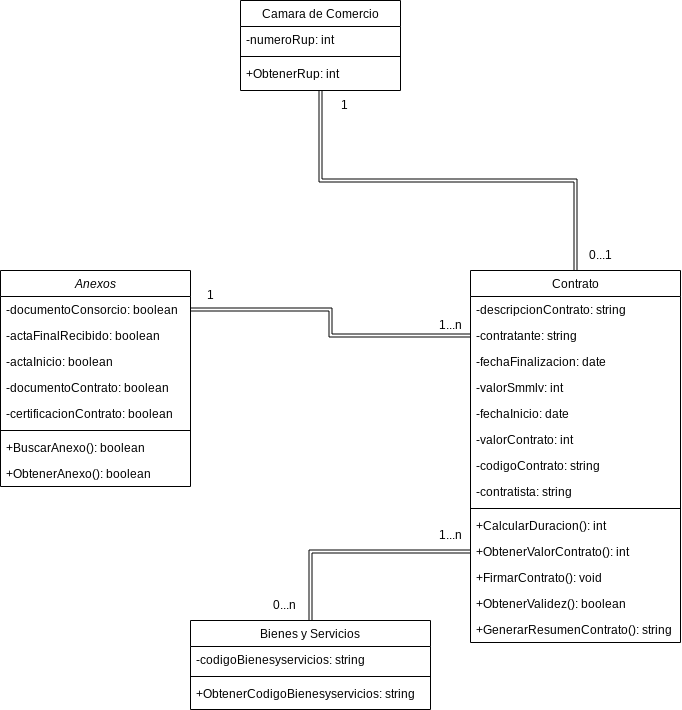

The diagram above was exported from draw.io. Its source (the exported page's mxGraphModel, read from the mxfile embedded in the PNG):
<mxGraphModel dx="1412" dy="1737" grid="1" gridSize="10" guides="1" tooltips="1" connect="1" arrows="1" fold="1" page="1" pageScale="1" pageWidth="827" pageHeight="1169" math="0" shadow="0">
  <root>
    <mxCell id="WIyWlLk6GJQsqaUBKTNV-0" />
    <mxCell id="WIyWlLk6GJQsqaUBKTNV-1" parent="WIyWlLk6GJQsqaUBKTNV-0" />
    <mxCell id="zkfFHV4jXpPFQw0GAbJ--0" value="Anexos" style="swimlane;fontStyle=2;align=center;verticalAlign=top;childLayout=stackLayout;horizontal=1;startSize=26;horizontalStack=0;resizeParent=1;resizeLast=0;collapsible=1;marginBottom=0;rounded=0;shadow=0;strokeWidth=1;" parent="WIyWlLk6GJQsqaUBKTNV-1" vertex="1">
      <mxGeometry x="130" y="-120" width="190" height="216" as="geometry">
        <mxRectangle x="230" y="140" width="160" height="26" as="alternateBounds" />
      </mxGeometry>
    </mxCell>
    <mxCell id="zkfFHV4jXpPFQw0GAbJ--1" value="-documentoConsorcio: boolean" style="text;align=left;verticalAlign=top;spacingLeft=4;spacingRight=4;overflow=hidden;rotatable=0;points=[[0,0.5],[1,0.5]];portConstraint=eastwest;" parent="zkfFHV4jXpPFQw0GAbJ--0" vertex="1">
      <mxGeometry y="26" width="190" height="26" as="geometry" />
    </mxCell>
    <mxCell id="zkfFHV4jXpPFQw0GAbJ--2" value="-actaFinalRecibido: boolean" style="text;align=left;verticalAlign=top;spacingLeft=4;spacingRight=4;overflow=hidden;rotatable=0;points=[[0,0.5],[1,0.5]];portConstraint=eastwest;rounded=0;shadow=0;html=0;" parent="zkfFHV4jXpPFQw0GAbJ--0" vertex="1">
      <mxGeometry y="52" width="190" height="26" as="geometry" />
    </mxCell>
    <mxCell id="zkfFHV4jXpPFQw0GAbJ--3" value="-actaInicio: boolean" style="text;align=left;verticalAlign=top;spacingLeft=4;spacingRight=4;overflow=hidden;rotatable=0;points=[[0,0.5],[1,0.5]];portConstraint=eastwest;rounded=0;shadow=0;html=0;" parent="zkfFHV4jXpPFQw0GAbJ--0" vertex="1">
      <mxGeometry y="78" width="190" height="26" as="geometry" />
    </mxCell>
    <mxCell id="9Kigvel79vfBoH4kLth1-8" value="-documentoContrato: boolean" style="text;align=left;verticalAlign=top;spacingLeft=4;spacingRight=4;overflow=hidden;rotatable=0;points=[[0,0.5],[1,0.5]];portConstraint=eastwest;rounded=0;shadow=0;html=0;" parent="zkfFHV4jXpPFQw0GAbJ--0" vertex="1">
      <mxGeometry y="104" width="190" height="26" as="geometry" />
    </mxCell>
    <mxCell id="9Kigvel79vfBoH4kLth1-9" value="-certificacionContrato: boolean" style="text;align=left;verticalAlign=top;spacingLeft=4;spacingRight=4;overflow=hidden;rotatable=0;points=[[0,0.5],[1,0.5]];portConstraint=eastwest;rounded=0;shadow=0;html=0;" parent="zkfFHV4jXpPFQw0GAbJ--0" vertex="1">
      <mxGeometry y="130" width="190" height="26" as="geometry" />
    </mxCell>
    <mxCell id="zkfFHV4jXpPFQw0GAbJ--4" value="" style="line;html=1;strokeWidth=1;align=left;verticalAlign=middle;spacingTop=-1;spacingLeft=3;spacingRight=3;rotatable=0;labelPosition=right;points=[];portConstraint=eastwest;" parent="zkfFHV4jXpPFQw0GAbJ--0" vertex="1">
      <mxGeometry y="156" width="190" height="8" as="geometry" />
    </mxCell>
    <mxCell id="9Kigvel79vfBoH4kLth1-11" value="+BuscarAnexo(): boolean" style="text;align=left;verticalAlign=top;spacingLeft=4;spacingRight=4;overflow=hidden;rotatable=0;points=[[0,0.5],[1,0.5]];portConstraint=eastwest;" parent="zkfFHV4jXpPFQw0GAbJ--0" vertex="1">
      <mxGeometry y="164" width="190" height="26" as="geometry" />
    </mxCell>
    <mxCell id="9Kigvel79vfBoH4kLth1-12" value="+ObtenerAnexo(): boolean" style="text;align=left;verticalAlign=top;spacingLeft=4;spacingRight=4;overflow=hidden;rotatable=0;points=[[0,0.5],[1,0.5]];portConstraint=eastwest;" parent="zkfFHV4jXpPFQw0GAbJ--0" vertex="1">
      <mxGeometry y="190" width="190" height="26" as="geometry" />
    </mxCell>
    <mxCell id="zkfFHV4jXpPFQw0GAbJ--6" value="Bienes y Servicios" style="swimlane;fontStyle=0;align=center;verticalAlign=top;childLayout=stackLayout;horizontal=1;startSize=26;horizontalStack=0;resizeParent=1;resizeLast=0;collapsible=1;marginBottom=0;rounded=0;shadow=0;strokeWidth=1;" parent="WIyWlLk6GJQsqaUBKTNV-1" vertex="1">
      <mxGeometry x="320" y="230" width="240" height="89" as="geometry">
        <mxRectangle x="130" y="380" width="160" height="26" as="alternateBounds" />
      </mxGeometry>
    </mxCell>
    <mxCell id="2k2JGOp9ZT6Nmr37k3ZF-0" value="-codigoBienesyservicios: string" style="text;align=left;verticalAlign=top;spacingLeft=4;spacingRight=4;overflow=hidden;rotatable=0;points=[[0,0.5],[1,0.5]];portConstraint=eastwest;" vertex="1" parent="zkfFHV4jXpPFQw0GAbJ--6">
      <mxGeometry y="26" width="240" height="26" as="geometry" />
    </mxCell>
    <mxCell id="zkfFHV4jXpPFQw0GAbJ--9" value="" style="line;html=1;strokeWidth=1;align=left;verticalAlign=middle;spacingTop=-1;spacingLeft=3;spacingRight=3;rotatable=0;labelPosition=right;points=[];portConstraint=eastwest;" parent="zkfFHV4jXpPFQw0GAbJ--6" vertex="1">
      <mxGeometry y="52" width="240" height="8" as="geometry" />
    </mxCell>
    <mxCell id="2k2JGOp9ZT6Nmr37k3ZF-3" value="+ObtenerCodigoBienesyservicios: string" style="text;align=left;verticalAlign=top;spacingLeft=4;spacingRight=4;overflow=hidden;rotatable=0;points=[[0,0.5],[1,0.5]];portConstraint=eastwest;" vertex="1" parent="zkfFHV4jXpPFQw0GAbJ--6">
      <mxGeometry y="60" width="240" height="26" as="geometry" />
    </mxCell>
    <mxCell id="9Kigvel79vfBoH4kLth1-19" style="edgeStyle=orthogonalEdgeStyle;rounded=0;orthogonalLoop=1;jettySize=auto;html=1;exitX=0.5;exitY=0;exitDx=0;exitDy=0;shape=link;width=3;strokeColor=default;entryX=0.5;entryY=1;entryDx=0;entryDy=0;" edge="1" parent="WIyWlLk6GJQsqaUBKTNV-1" source="zkfFHV4jXpPFQw0GAbJ--17" target="9Kigvel79vfBoH4kLth1-15">
      <mxGeometry relative="1" as="geometry">
        <mxPoint x="590" y="-430" as="targetPoint" />
      </mxGeometry>
    </mxCell>
    <mxCell id="zkfFHV4jXpPFQw0GAbJ--17" value="Contrato" style="swimlane;fontStyle=0;align=center;verticalAlign=top;childLayout=stackLayout;horizontal=1;startSize=26;horizontalStack=0;resizeParent=1;resizeLast=0;collapsible=1;marginBottom=0;rounded=0;shadow=0;strokeWidth=1;" parent="WIyWlLk6GJQsqaUBKTNV-1" vertex="1">
      <mxGeometry x="600" y="-120" width="210" height="372" as="geometry">
        <mxRectangle x="550" y="140" width="160" height="26" as="alternateBounds" />
      </mxGeometry>
    </mxCell>
    <mxCell id="zkfFHV4jXpPFQw0GAbJ--18" value="-descripcionContrato: string" style="text;align=left;verticalAlign=top;spacingLeft=4;spacingRight=4;overflow=hidden;rotatable=0;points=[[0,0.5],[1,0.5]];portConstraint=eastwest;" parent="zkfFHV4jXpPFQw0GAbJ--17" vertex="1">
      <mxGeometry y="26" width="210" height="26" as="geometry" />
    </mxCell>
    <mxCell id="zkfFHV4jXpPFQw0GAbJ--19" value="-contratante: string" style="text;align=left;verticalAlign=top;spacingLeft=4;spacingRight=4;overflow=hidden;rotatable=0;points=[[0,0.5],[1,0.5]];portConstraint=eastwest;rounded=0;shadow=0;html=0;" parent="zkfFHV4jXpPFQw0GAbJ--17" vertex="1">
      <mxGeometry y="52" width="210" height="26" as="geometry" />
    </mxCell>
    <mxCell id="zkfFHV4jXpPFQw0GAbJ--20" value="-fechaFinalizacion: date" style="text;align=left;verticalAlign=top;spacingLeft=4;spacingRight=4;overflow=hidden;rotatable=0;points=[[0,0.5],[1,0.5]];portConstraint=eastwest;rounded=0;shadow=0;html=0;" parent="zkfFHV4jXpPFQw0GAbJ--17" vertex="1">
      <mxGeometry y="78" width="210" height="26" as="geometry" />
    </mxCell>
    <mxCell id="zkfFHV4jXpPFQw0GAbJ--21" value="-valorSmmlv: int" style="text;align=left;verticalAlign=top;spacingLeft=4;spacingRight=4;overflow=hidden;rotatable=0;points=[[0,0.5],[1,0.5]];portConstraint=eastwest;rounded=0;shadow=0;html=0;" parent="zkfFHV4jXpPFQw0GAbJ--17" vertex="1">
      <mxGeometry y="104" width="210" height="26" as="geometry" />
    </mxCell>
    <mxCell id="zkfFHV4jXpPFQw0GAbJ--22" value="-fechaInicio: date" style="text;align=left;verticalAlign=top;spacingLeft=4;spacingRight=4;overflow=hidden;rotatable=0;points=[[0,0.5],[1,0.5]];portConstraint=eastwest;rounded=0;shadow=0;html=0;" parent="zkfFHV4jXpPFQw0GAbJ--17" vertex="1">
      <mxGeometry y="130" width="210" height="26" as="geometry" />
    </mxCell>
    <mxCell id="9Kigvel79vfBoH4kLth1-1" value="-valorContrato: int" style="text;align=left;verticalAlign=top;spacingLeft=4;spacingRight=4;overflow=hidden;rotatable=0;points=[[0,0.5],[1,0.5]];portConstraint=eastwest;rounded=0;shadow=0;html=0;" parent="zkfFHV4jXpPFQw0GAbJ--17" vertex="1">
      <mxGeometry y="156" width="210" height="26" as="geometry" />
    </mxCell>
    <mxCell id="9Kigvel79vfBoH4kLth1-2" value="-codigoContrato: string" style="text;align=left;verticalAlign=top;spacingLeft=4;spacingRight=4;overflow=hidden;rotatable=0;points=[[0,0.5],[1,0.5]];portConstraint=eastwest;rounded=0;shadow=0;html=0;" parent="zkfFHV4jXpPFQw0GAbJ--17" vertex="1">
      <mxGeometry y="182" width="210" height="26" as="geometry" />
    </mxCell>
    <mxCell id="9Kigvel79vfBoH4kLth1-3" value="-contratista: string" style="text;align=left;verticalAlign=top;spacingLeft=4;spacingRight=4;overflow=hidden;rotatable=0;points=[[0,0.5],[1,0.5]];portConstraint=eastwest;rounded=0;shadow=0;html=0;" parent="zkfFHV4jXpPFQw0GAbJ--17" vertex="1">
      <mxGeometry y="208" width="210" height="26" as="geometry" />
    </mxCell>
    <mxCell id="zkfFHV4jXpPFQw0GAbJ--23" value="" style="line;html=1;strokeWidth=1;align=left;verticalAlign=middle;spacingTop=-1;spacingLeft=3;spacingRight=3;rotatable=0;labelPosition=right;points=[];portConstraint=eastwest;" parent="zkfFHV4jXpPFQw0GAbJ--17" vertex="1">
      <mxGeometry y="234" width="210" height="8" as="geometry" />
    </mxCell>
    <mxCell id="zkfFHV4jXpPFQw0GAbJ--24" value="+CalcularDuracion(): int" style="text;align=left;verticalAlign=top;spacingLeft=4;spacingRight=4;overflow=hidden;rotatable=0;points=[[0,0.5],[1,0.5]];portConstraint=eastwest;" parent="zkfFHV4jXpPFQw0GAbJ--17" vertex="1">
      <mxGeometry y="242" width="210" height="26" as="geometry" />
    </mxCell>
    <mxCell id="zkfFHV4jXpPFQw0GAbJ--25" value="+ObtenerValorContrato(): int" style="text;align=left;verticalAlign=top;spacingLeft=4;spacingRight=4;overflow=hidden;rotatable=0;points=[[0,0.5],[1,0.5]];portConstraint=eastwest;" parent="zkfFHV4jXpPFQw0GAbJ--17" vertex="1">
      <mxGeometry y="268" width="210" height="26" as="geometry" />
    </mxCell>
    <mxCell id="9Kigvel79vfBoH4kLth1-4" value="+FirmarContrato(): void" style="text;align=left;verticalAlign=top;spacingLeft=4;spacingRight=4;overflow=hidden;rotatable=0;points=[[0,0.5],[1,0.5]];portConstraint=eastwest;" parent="zkfFHV4jXpPFQw0GAbJ--17" vertex="1">
      <mxGeometry y="294" width="210" height="26" as="geometry" />
    </mxCell>
    <mxCell id="9Kigvel79vfBoH4kLth1-5" value="+ObtenerValidez(): boolean" style="text;align=left;verticalAlign=top;spacingLeft=4;spacingRight=4;overflow=hidden;rotatable=0;points=[[0,0.5],[1,0.5]];portConstraint=eastwest;" parent="zkfFHV4jXpPFQw0GAbJ--17" vertex="1">
      <mxGeometry y="320" width="210" height="26" as="geometry" />
    </mxCell>
    <mxCell id="9Kigvel79vfBoH4kLth1-6" value="+GenerarResumenContrato(): string" style="text;align=left;verticalAlign=top;spacingLeft=4;spacingRight=4;overflow=hidden;rotatable=0;points=[[0,0.5],[1,0.5]];portConstraint=eastwest;" parent="zkfFHV4jXpPFQw0GAbJ--17" vertex="1">
      <mxGeometry y="346" width="210" height="26" as="geometry" />
    </mxCell>
    <mxCell id="9Kigvel79vfBoH4kLth1-15" value="Camara de Comercio" style="swimlane;fontStyle=0;align=center;verticalAlign=top;childLayout=stackLayout;horizontal=1;startSize=26;horizontalStack=0;resizeParent=1;resizeLast=0;collapsible=1;marginBottom=0;rounded=0;shadow=0;strokeWidth=1;" parent="WIyWlLk6GJQsqaUBKTNV-1" vertex="1">
      <mxGeometry x="370" y="-390" width="160" height="90" as="geometry">
        <mxRectangle x="340" y="380" width="170" height="26" as="alternateBounds" />
      </mxGeometry>
    </mxCell>
    <mxCell id="9Kigvel79vfBoH4kLth1-16" value="-numeroRup: int" style="text;align=left;verticalAlign=top;spacingLeft=4;spacingRight=4;overflow=hidden;rotatable=0;points=[[0,0.5],[1,0.5]];portConstraint=eastwest;" parent="9Kigvel79vfBoH4kLth1-15" vertex="1">
      <mxGeometry y="26" width="160" height="26" as="geometry" />
    </mxCell>
    <mxCell id="9Kigvel79vfBoH4kLth1-17" value="" style="line;html=1;strokeWidth=1;align=left;verticalAlign=middle;spacingTop=-1;spacingLeft=3;spacingRight=3;rotatable=0;labelPosition=right;points=[];portConstraint=eastwest;" parent="9Kigvel79vfBoH4kLth1-15" vertex="1">
      <mxGeometry y="52" width="160" height="8" as="geometry" />
    </mxCell>
    <mxCell id="9Kigvel79vfBoH4kLth1-18" value="+ObtenerRup: int" style="text;align=left;verticalAlign=top;spacingLeft=4;spacingRight=4;overflow=hidden;rotatable=0;points=[[0,0.5],[1,0.5]];portConstraint=eastwest;" parent="9Kigvel79vfBoH4kLth1-15" vertex="1">
      <mxGeometry y="60" width="160" height="26" as="geometry" />
    </mxCell>
    <mxCell id="dxxSmpNKVQlyU6pRJTr7-4" value="1" style="text;html=1;align=center;verticalAlign=middle;whiteSpace=wrap;rounded=0;" vertex="1" parent="WIyWlLk6GJQsqaUBKTNV-1">
      <mxGeometry x="444" y="-300" width="60" height="30" as="geometry" />
    </mxCell>
    <mxCell id="dxxSmpNKVQlyU6pRJTr7-5" value="0...1" style="text;html=1;align=center;verticalAlign=middle;whiteSpace=wrap;rounded=0;" vertex="1" parent="WIyWlLk6GJQsqaUBKTNV-1">
      <mxGeometry x="700" y="-150" width="60" height="30" as="geometry" />
    </mxCell>
    <mxCell id="dxxSmpNKVQlyU6pRJTr7-6" style="edgeStyle=orthogonalEdgeStyle;rounded=0;orthogonalLoop=1;jettySize=auto;html=1;exitX=0;exitY=0.5;exitDx=0;exitDy=0;shape=link;width=3;entryX=1;entryY=0.5;entryDx=0;entryDy=0;" edge="1" parent="WIyWlLk6GJQsqaUBKTNV-1" source="zkfFHV4jXpPFQw0GAbJ--19" target="zkfFHV4jXpPFQw0GAbJ--1">
      <mxGeometry relative="1" as="geometry">
        <mxPoint x="330" y="-440" as="targetPoint" />
        <mxPoint x="445" y="-130" as="sourcePoint" />
      </mxGeometry>
    </mxCell>
    <mxCell id="dxxSmpNKVQlyU6pRJTr7-7" style="edgeStyle=orthogonalEdgeStyle;rounded=0;orthogonalLoop=1;jettySize=auto;html=1;exitX=0;exitY=0.5;exitDx=0;exitDy=0;shape=link;width=3;entryX=0.5;entryY=0;entryDx=0;entryDy=0;" edge="1" parent="WIyWlLk6GJQsqaUBKTNV-1" source="zkfFHV4jXpPFQw0GAbJ--25" target="zkfFHV4jXpPFQw0GAbJ--6">
      <mxGeometry relative="1" as="geometry">
        <mxPoint x="430" y="-141.25" as="targetPoint" />
        <mxPoint x="545" y="168.75" as="sourcePoint" />
      </mxGeometry>
    </mxCell>
    <mxCell id="dxxSmpNKVQlyU6pRJTr7-8" value="1...n" style="text;html=1;align=center;verticalAlign=middle;whiteSpace=wrap;rounded=0;" vertex="1" parent="WIyWlLk6GJQsqaUBKTNV-1">
      <mxGeometry x="550" y="-80" width="60" height="30" as="geometry" />
    </mxCell>
    <mxCell id="dxxSmpNKVQlyU6pRJTr7-9" value="1" style="text;html=1;align=center;verticalAlign=middle;whiteSpace=wrap;rounded=0;" vertex="1" parent="WIyWlLk6GJQsqaUBKTNV-1">
      <mxGeometry x="310" y="-110" width="60" height="30" as="geometry" />
    </mxCell>
    <mxCell id="dxxSmpNKVQlyU6pRJTr7-10" value="1...n" style="text;html=1;align=center;verticalAlign=middle;whiteSpace=wrap;rounded=0;" vertex="1" parent="WIyWlLk6GJQsqaUBKTNV-1">
      <mxGeometry x="550" y="130" width="60" height="30" as="geometry" />
    </mxCell>
    <mxCell id="dxxSmpNKVQlyU6pRJTr7-11" value="0...n" style="text;html=1;align=center;verticalAlign=middle;whiteSpace=wrap;rounded=0;" vertex="1" parent="WIyWlLk6GJQsqaUBKTNV-1">
      <mxGeometry x="384" y="200" width="60" height="30" as="geometry" />
    </mxCell>
  </root>
</mxGraphModel>